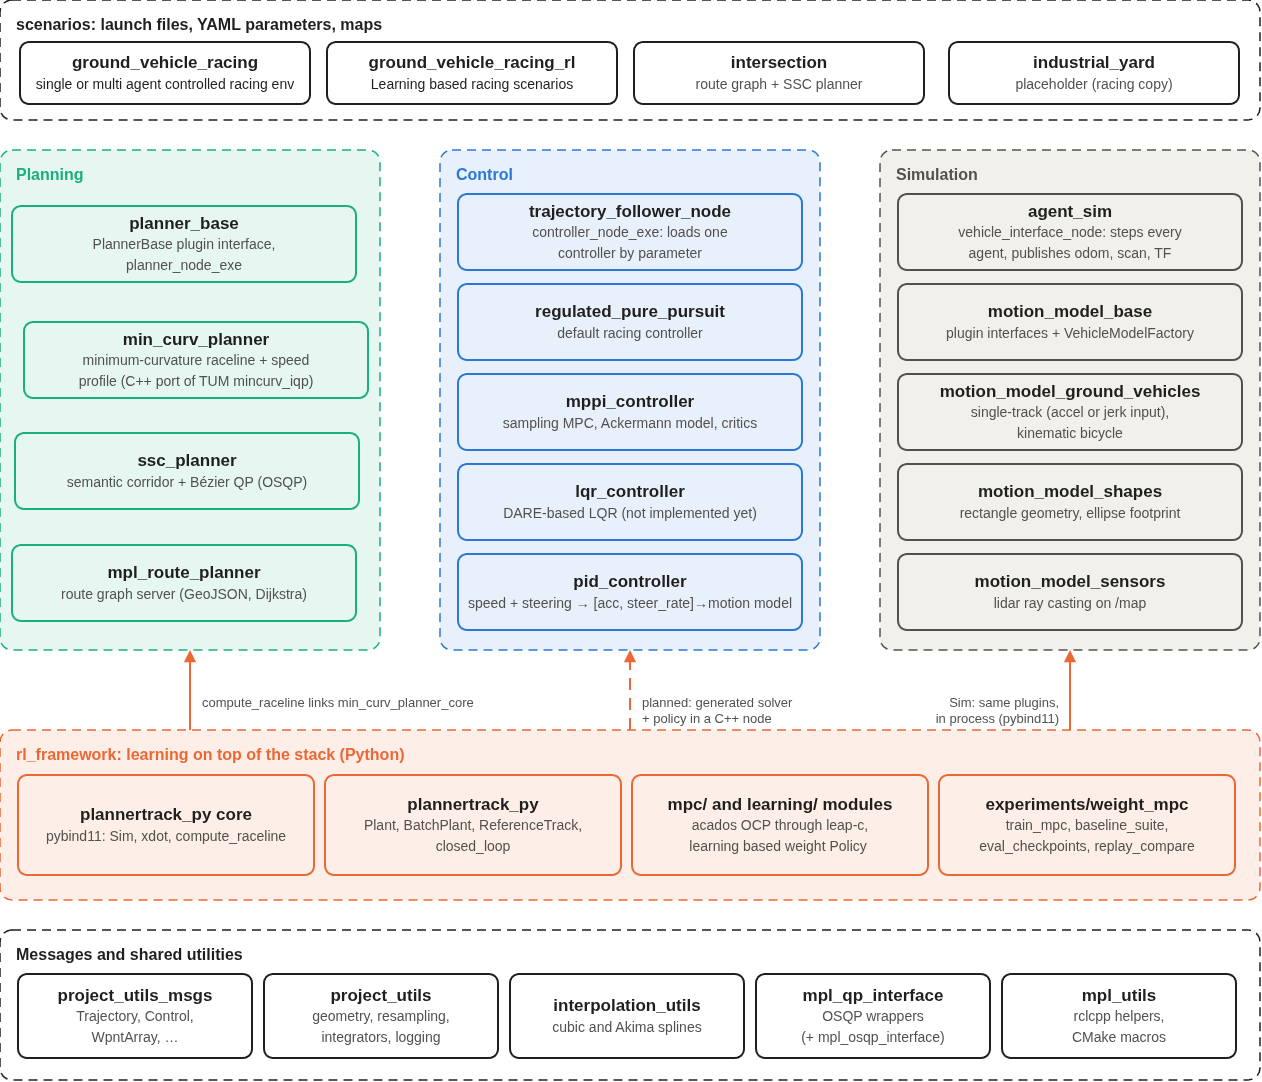

The diagram above was exported from draw.io. Its source (the exported page's mxGraphModel, read from the mxfile embedded in the PNG):
<mxGraphModel dx="1359" dy="802" grid="0" gridSize="10" guides="1" tooltips="1" connect="1" arrows="1" fold="1" page="1" pageScale="1" pageWidth="1320" pageHeight="1130" background="#ffffff" math="0" shadow="0">
  <root>
    <mxCell id="0" />
    <mxCell id="1" parent="0" />
    <mxCell id="g1" parent="1" style="rounded=1;absoluteArcSize=1;arcSize=24;whiteSpace=wrap;html=1;fillColor=#ffffff;strokeColor=#1f1f1d;strokeWidth=1.5;dashed=1;dashPattern=6 4;fontSize=16;fontColor=#1f1f1d;align=left;verticalAlign=top;spacingLeft=14;spacingTop=8;spacingBottom=8;opacity=100;" value="&lt;b&gt;scenarios: launch files, YAML parameters, maps&lt;/b&gt;" vertex="1">
      <mxGeometry height="120" width="1260" x="30" y="20" as="geometry" />
    </mxCell>
    <mxCell id="b2" parent="1" style="rounded=1;absoluteArcSize=1;arcSize=18;whiteSpace=wrap;html=1;fillColor=#ffffff;strokeColor=#1f1f1d;strokeWidth=2;fontSize=17;fontColor=#1f1f1d;align=center;verticalAlign=middle;" value="&lt;b&gt;ground_vehicle_racing&lt;/b&gt;&lt;br&gt;&lt;span style=&quot;font-size: 14px;&quot;&gt;single or multi agent controlled racing env&lt;/span&gt;" vertex="1">
      <mxGeometry height="62" width="290" x="50" y="62" as="geometry" />
    </mxCell>
    <mxCell id="b3" parent="1" style="rounded=1;absoluteArcSize=1;arcSize=18;whiteSpace=wrap;html=1;fillColor=#ffffff;strokeColor=#1f1f1d;strokeWidth=2;fontSize=17;fontColor=#1f1f1d;align=center;verticalAlign=middle;" value="&lt;b&gt;ground_vehicle_racing_rl&lt;/b&gt;&lt;br&gt;&lt;span style=&quot;font-size: 14px;&quot;&gt;Learning based racing scenarios&lt;/span&gt;" vertex="1">
      <mxGeometry height="62" width="290" x="357" y="62" as="geometry" />
    </mxCell>
    <mxCell id="b4" parent="1" style="rounded=1;absoluteArcSize=1;arcSize=18;whiteSpace=wrap;html=1;fillColor=#ffffff;strokeColor=#1f1f1d;strokeWidth=2;fontSize=17;fontColor=#1f1f1d;align=center;verticalAlign=middle;" value="&lt;b&gt;intersection&lt;/b&gt;&lt;br&gt;&lt;font color=&quot;#52514e&quot; style=&quot;font-size:14px&quot;&gt;route graph + SSC planner&lt;/font&gt;" vertex="1">
      <mxGeometry height="62" width="290" x="664" y="62" as="geometry" />
    </mxCell>
    <mxCell id="b5" parent="1" style="rounded=1;absoluteArcSize=1;arcSize=18;whiteSpace=wrap;html=1;fillColor=#ffffff;strokeColor=#1f1f1d;strokeWidth=2;fontSize=17;fontColor=#1f1f1d;align=center;verticalAlign=middle;" value="&lt;b&gt;industrial_yard&lt;/b&gt;&lt;br&gt;&lt;font color=&quot;#52514e&quot; style=&quot;font-size:14px&quot;&gt;placeholder (racing copy)&lt;/font&gt;" vertex="1">
      <mxGeometry height="62" width="290" x="979" y="62" as="geometry" />
    </mxCell>
    <mxCell id="g6" parent="1" style="rounded=1;absoluteArcSize=1;arcSize=24;whiteSpace=wrap;html=1;fillColor=#e6f6f0;strokeColor=#1baf7a;strokeWidth=1.5;dashed=1;dashPattern=6 4;fontSize=16;fontColor=#1baf7a;align=left;verticalAlign=top;spacingLeft=14;spacingTop=8;spacingBottom=8;opacity=100;" value="&lt;b&gt;Planning&lt;/b&gt;" vertex="1">
      <mxGeometry height="500" width="380" x="30" y="170" as="geometry" />
    </mxCell>
    <mxCell id="b7" parent="1" style="rounded=1;absoluteArcSize=1;arcSize=18;whiteSpace=wrap;html=1;fillColor=#e6f6f0;strokeColor=#1baf7a;strokeWidth=2;fontSize=17;fontColor=#1f1f1d;align=center;verticalAlign=middle;" value="&lt;b&gt;min_curv_planner&lt;/b&gt;&lt;br&gt;&lt;font color=&quot;#52514e&quot; style=&quot;font-size:14px&quot;&gt;minimum-curvature raceline + speed&lt;br&gt;profile (C++ port of TUM mincurv_iqp)&lt;/font&gt;" vertex="1">
      <mxGeometry height="76" width="344" x="54" y="342" as="geometry" />
    </mxCell>
    <mxCell id="b8" parent="1" style="rounded=1;absoluteArcSize=1;arcSize=18;whiteSpace=wrap;html=1;fillColor=#e6f6f0;strokeColor=#1baf7a;strokeWidth=2;fontSize=17;fontColor=#1f1f1d;align=center;verticalAlign=middle;" value="&lt;b&gt;planner_base&lt;/b&gt;&lt;br&gt;&lt;font color=&quot;#52514e&quot; style=&quot;font-size:14px&quot;&gt;PlannerBase plugin interface,&lt;br&gt;planner_node_exe&lt;/font&gt;" vertex="1">
      <mxGeometry height="76" width="344" x="42" y="226" as="geometry" />
    </mxCell>
    <mxCell id="b9" parent="1" style="rounded=1;absoluteArcSize=1;arcSize=18;whiteSpace=wrap;html=1;fillColor=#e6f6f0;strokeColor=#1baf7a;strokeWidth=2;fontSize=17;fontColor=#1f1f1d;align=center;verticalAlign=middle;" value="&lt;b&gt;ssc_planner&lt;/b&gt;&lt;br&gt;&lt;font color=&quot;#52514e&quot; style=&quot;font-size:14px&quot;&gt;semantic corridor + Bézier QP (OSQP)&lt;/font&gt;" vertex="1">
      <mxGeometry height="76" width="344" x="45" y="453" as="geometry" />
    </mxCell>
    <mxCell id="b10" parent="1" style="rounded=1;absoluteArcSize=1;arcSize=18;whiteSpace=wrap;html=1;fillColor=#e6f6f0;strokeColor=#1baf7a;strokeWidth=2;fontSize=17;fontColor=#1f1f1d;align=center;verticalAlign=middle;" value="&lt;b&gt;mpl_route_planner&lt;/b&gt;&lt;br&gt;&lt;font color=&quot;#52514e&quot; style=&quot;font-size:14px&quot;&gt;route graph server (GeoJSON, Dijkstra)&lt;/font&gt;" vertex="1">
      <mxGeometry height="76" width="344" x="42" y="565" as="geometry" />
    </mxCell>
    <mxCell id="g12" parent="1" style="rounded=1;absoluteArcSize=1;arcSize=24;whiteSpace=wrap;html=1;fillColor=#e8f1fb;strokeColor=#2a78d6;strokeWidth=1.5;dashed=1;dashPattern=6 4;fontSize=16;fontColor=#2a78d6;align=left;verticalAlign=top;spacingLeft=14;spacingTop=8;spacingBottom=8;opacity=100;" value="&lt;b&gt;Control&lt;/b&gt;" vertex="1">
      <mxGeometry height="500" width="380" x="470" y="170" as="geometry" />
    </mxCell>
    <mxCell id="b13" parent="1" style="rounded=1;absoluteArcSize=1;arcSize=18;whiteSpace=wrap;html=1;fillColor=#e8f1fb;strokeColor=#2a78d6;strokeWidth=2;fontSize=17;fontColor=#1f1f1d;align=center;verticalAlign=middle;" value="&lt;b&gt;trajectory_follower_node&lt;/b&gt;&lt;br&gt;&lt;font color=&quot;#52514e&quot; style=&quot;font-size:14px&quot;&gt;controller_node_exe: loads one&lt;br&gt;controller by parameter&lt;/font&gt;" vertex="1">
      <mxGeometry height="76" width="344" x="488" y="214" as="geometry" />
    </mxCell>
    <mxCell id="b14" parent="1" style="rounded=1;absoluteArcSize=1;arcSize=18;whiteSpace=wrap;html=1;fillColor=#e8f1fb;strokeColor=#2a78d6;strokeWidth=2;fontSize=17;fontColor=#1f1f1d;align=center;verticalAlign=middle;" value="&lt;b&gt;regulated_pure_pursuit&lt;/b&gt;&lt;br&gt;&lt;font color=&quot;#52514e&quot; style=&quot;font-size:14px&quot;&gt;default racing controller&lt;/font&gt;" vertex="1">
      <mxGeometry height="76" width="344" x="488" y="304" as="geometry" />
    </mxCell>
    <mxCell id="b15" parent="1" style="rounded=1;absoluteArcSize=1;arcSize=18;whiteSpace=wrap;html=1;fillColor=#e8f1fb;strokeColor=#2a78d6;strokeWidth=2;fontSize=17;fontColor=#1f1f1d;align=center;verticalAlign=middle;" value="&lt;b&gt;mppi_controller&lt;/b&gt;&lt;br&gt;&lt;font color=&quot;#52514e&quot; style=&quot;font-size:14px&quot;&gt;sampling MPC, Ackermann model, critics&lt;/font&gt;" vertex="1">
      <mxGeometry height="76" width="344" x="488" y="394" as="geometry" />
    </mxCell>
    <mxCell id="b16" parent="1" style="rounded=1;absoluteArcSize=1;arcSize=18;whiteSpace=wrap;html=1;fillColor=#e8f1fb;strokeColor=#2a78d6;strokeWidth=2;fontSize=17;fontColor=#1f1f1d;align=center;verticalAlign=middle;" value="&lt;b&gt;lqr_controller&lt;/b&gt;&lt;br&gt;&lt;font color=&quot;#52514e&quot; style=&quot;font-size: 14px;&quot;&gt;DARE-based LQR (not implemented yet)&lt;/font&gt;" vertex="1">
      <mxGeometry height="76" width="344" x="488" y="484" as="geometry" />
    </mxCell>
    <mxCell id="b17" parent="1" style="rounded=1;absoluteArcSize=1;arcSize=18;whiteSpace=wrap;html=1;fillColor=#e8f1fb;strokeColor=#2a78d6;strokeWidth=2;fontSize=17;fontColor=#1f1f1d;align=center;verticalAlign=middle;" value="&lt;b&gt;pid_controller&lt;/b&gt;&lt;br&gt;&lt;font color=&quot;#52514e&quot; style=&quot;font-size: 14px;&quot;&gt;speed + steering → [acc, steer_rate]&lt;span style=&quot;color: rgb(82, 81, 78);&quot;&gt;→&lt;/span&gt;motion model&lt;/font&gt;" vertex="1">
      <mxGeometry height="76" width="344" x="488" y="574" as="geometry" />
    </mxCell>
    <mxCell id="g18" parent="1" style="rounded=1;absoluteArcSize=1;arcSize=24;whiteSpace=wrap;html=1;fillColor=#f1f0ea;strokeColor=#52514e;strokeWidth=1.5;dashed=1;dashPattern=6 4;fontSize=16;fontColor=#52514e;align=left;verticalAlign=top;spacingLeft=14;spacingTop=8;spacingBottom=8;opacity=100;" value="&lt;b&gt;Simulation&lt;/b&gt;" vertex="1">
      <mxGeometry height="500" width="380" x="910" y="170" as="geometry" />
    </mxCell>
    <mxCell id="b19" parent="1" style="rounded=1;absoluteArcSize=1;arcSize=18;whiteSpace=wrap;html=1;fillColor=#f1f0ea;strokeColor=#52514e;strokeWidth=2;fontSize=17;fontColor=#1f1f1d;align=center;verticalAlign=middle;" value="&lt;b&gt;agent_sim&lt;/b&gt;&lt;br&gt;&lt;font color=&quot;#52514e&quot; style=&quot;font-size:14px&quot;&gt;vehicle_interface_node: steps every&lt;br&gt;agent, publishes odom, scan, TF&lt;/font&gt;" vertex="1">
      <mxGeometry height="76" width="344" x="928" y="214" as="geometry" />
    </mxCell>
    <mxCell id="b20" parent="1" style="rounded=1;absoluteArcSize=1;arcSize=18;whiteSpace=wrap;html=1;fillColor=#f1f0ea;strokeColor=#52514e;strokeWidth=2;fontSize=17;fontColor=#1f1f1d;align=center;verticalAlign=middle;" value="&lt;b&gt;motion_model_base&lt;/b&gt;&lt;br&gt;&lt;font color=&quot;#52514e&quot; style=&quot;font-size:14px&quot;&gt;plugin interfaces + VehicleModelFactory&lt;/font&gt;" vertex="1">
      <mxGeometry height="76" width="344" x="928" y="304" as="geometry" />
    </mxCell>
    <mxCell id="b21" parent="1" style="rounded=1;absoluteArcSize=1;arcSize=18;whiteSpace=wrap;html=1;fillColor=#f1f0ea;strokeColor=#52514e;strokeWidth=2;fontSize=17;fontColor=#1f1f1d;align=center;verticalAlign=middle;" value="&lt;b&gt;motion_model_ground_vehicles&lt;/b&gt;&lt;br&gt;&lt;font color=&quot;#52514e&quot; style=&quot;font-size:14px&quot;&gt;single-track (accel or jerk input),&lt;br&gt;kinematic bicycle&lt;/font&gt;" vertex="1">
      <mxGeometry height="76" width="344" x="928" y="394" as="geometry" />
    </mxCell>
    <mxCell id="b22" parent="1" style="rounded=1;absoluteArcSize=1;arcSize=18;whiteSpace=wrap;html=1;fillColor=#f1f0ea;strokeColor=#52514e;strokeWidth=2;fontSize=17;fontColor=#1f1f1d;align=center;verticalAlign=middle;" value="&lt;b&gt;motion_model_shapes&lt;/b&gt;&lt;br&gt;&lt;font color=&quot;#52514e&quot; style=&quot;font-size:14px&quot;&gt;rectangle geometry, ellipse footprint&lt;/font&gt;" vertex="1">
      <mxGeometry height="76" width="344" x="928" y="484" as="geometry" />
    </mxCell>
    <mxCell id="b23" parent="1" style="rounded=1;absoluteArcSize=1;arcSize=18;whiteSpace=wrap;html=1;fillColor=#f1f0ea;strokeColor=#52514e;strokeWidth=2;fontSize=17;fontColor=#1f1f1d;align=center;verticalAlign=middle;" value="&lt;b&gt;motion_model_sensors&lt;/b&gt;&lt;br&gt;&lt;font color=&quot;#52514e&quot; style=&quot;font-size:14px&quot;&gt;lidar ray casting on /map&lt;/font&gt;" vertex="1">
      <mxGeometry height="76" width="344" x="928" y="574" as="geometry" />
    </mxCell>
    <mxCell id="g24" parent="1" style="rounded=1;absoluteArcSize=1;arcSize=24;whiteSpace=wrap;html=1;fillColor=#fdeee7;strokeColor=#eb6834;strokeWidth=1.5;dashed=1;dashPattern=6 4;fontSize=16;fontColor=#eb6834;align=left;verticalAlign=top;spacingLeft=14;spacingTop=8;spacingBottom=8;opacity=100;" value="&lt;b&gt;rl_framework: learning on top of the stack (Python)&lt;/b&gt;" vertex="1">
      <mxGeometry height="170" width="1260" x="30" y="750" as="geometry" />
    </mxCell>
    <mxCell id="b25" parent="1" style="rounded=1;absoluteArcSize=1;arcSize=18;whiteSpace=wrap;html=1;fillColor=#fdeee7;strokeColor=#eb6834;strokeWidth=2;fontSize=17;fontColor=#1f1f1d;align=center;verticalAlign=middle;" value="&lt;b&gt;plannertrack_py core&lt;/b&gt;&lt;br&gt;&lt;font color=&quot;#52514e&quot; style=&quot;font-size:14px&quot;&gt;pybind11: Sim, xdot, compute_raceline&lt;/font&gt;" vertex="1">
      <mxGeometry height="100" width="296" x="48" y="795" as="geometry" />
    </mxCell>
    <mxCell id="b26" parent="1" style="rounded=1;absoluteArcSize=1;arcSize=18;whiteSpace=wrap;html=1;fillColor=#fdeee7;strokeColor=#eb6834;strokeWidth=2;fontSize=17;fontColor=#1f1f1d;align=center;verticalAlign=middle;" value="&lt;b&gt;plannertrack_py&lt;/b&gt;&lt;br&gt;&lt;font color=&quot;#52514e&quot; style=&quot;font-size:14px&quot;&gt;Plant, BatchPlant, ReferenceTrack,&lt;br&gt;closed_loop&lt;/font&gt;" vertex="1">
      <mxGeometry height="100" width="296" x="355" y="795" as="geometry" />
    </mxCell>
    <mxCell id="b27" parent="1" style="rounded=1;absoluteArcSize=1;arcSize=18;whiteSpace=wrap;html=1;fillColor=#fdeee7;strokeColor=#eb6834;strokeWidth=2;fontSize=17;fontColor=#1f1f1d;align=center;verticalAlign=middle;" value="&lt;b&gt;mpc/ and learning/ modules&lt;/b&gt;&lt;br&gt;&lt;font color=&quot;#52514e&quot; style=&quot;font-size: 14px;&quot;&gt;acados OCP through leap-c,&lt;br&gt;learning based weight Policy&amp;nbsp;&lt;/font&gt;" vertex="1">
      <mxGeometry height="100" width="296" x="662" y="795" as="geometry" />
    </mxCell>
    <mxCell id="b28" parent="1" style="rounded=1;absoluteArcSize=1;arcSize=18;whiteSpace=wrap;html=1;fillColor=#fdeee7;strokeColor=#eb6834;strokeWidth=2;fontSize=17;fontColor=#1f1f1d;align=center;verticalAlign=middle;" value="&lt;b&gt;experiments/weight_mpc&lt;/b&gt;&lt;br&gt;&lt;font color=&quot;#52514e&quot; style=&quot;font-size:14px&quot;&gt;train_mpc, baseline_suite,&lt;br&gt;eval_checkpoints, replay_compare&lt;/font&gt;" vertex="1">
      <mxGeometry height="100" width="296" x="969" y="795" as="geometry" />
    </mxCell>
    <mxCell id="e29" edge="1" parent="1" source="g24" style="html=1;rounded=0;strokeColor=#eb6834;strokeWidth=2;endArrow=block;endFill=1;endSize=7;exitX=0.1508;exitY=0.0;exitDx=0;exitDy=0;exitPerimeter=0;entryX=0.5;entryY=1.0;entryDx=0;entryDy=0;entryPerimeter=0;" target="g6">
      <mxGeometry relative="1" as="geometry" />
    </mxCell>
    <mxCell id="t30" parent="1" style="text;html=1;align=left;verticalAlign=middle;whiteSpace=nowrap;fillColor=none;strokeColor=none;fontSize=13;fontColor=#52514e;spacing=0;labelBackgroundColor=#ffffff;" value="compute_raceline links min_curv_planner_core" vertex="1">
      <mxGeometry height="24" width="330" x="232" y="710" as="geometry" />
    </mxCell>
    <mxCell id="e31" edge="1" parent="1" source="g24" style="html=1;rounded=0;strokeColor=#eb6834;strokeWidth=2;endArrow=block;endFill=1;endSize=7;exitX=0.8492;exitY=0.0;exitDx=0;exitDy=0;exitPerimeter=0;entryX=0.5;entryY=1.0;entryDx=0;entryDy=0;entryPerimeter=0;" target="g18">
      <mxGeometry relative="1" as="geometry" />
    </mxCell>
    <mxCell id="t32" parent="1" style="text;html=1;align=right;verticalAlign=middle;whiteSpace=nowrap;fillColor=none;strokeColor=none;fontSize=13;fontColor=#52514e;spacing=0;labelBackgroundColor=#ffffff;" value="Sim: same plugins,&lt;br&gt;in process (pybind11)" vertex="1">
      <mxGeometry height="40" width="176" x="912" y="710" as="geometry" />
    </mxCell>
    <mxCell id="e33" edge="1" parent="1" source="g24" style="html=1;rounded=0;strokeColor=#eb6834;strokeWidth=2;endArrow=block;endFill=1;endSize=7;exitX=0.5;exitY=0.0;exitDx=0;exitDy=0;exitPerimeter=0;entryX=0.5;entryY=1.0;entryDx=0;entryDy=0;entryPerimeter=0;dashed=1;dashPattern=6 4;" target="g12">
      <mxGeometry relative="1" as="geometry" />
    </mxCell>
    <mxCell id="t34" parent="1" style="text;html=1;align=left;verticalAlign=middle;whiteSpace=nowrap;fillColor=none;strokeColor=none;fontSize=13;fontColor=#52514e;spacing=0;labelBackgroundColor=#ffffff;" value="planned: generated solver&lt;br&gt;+ policy in a C++ node" vertex="1">
      <mxGeometry height="40" width="220" x="672" y="710" as="geometry" />
    </mxCell>
    <mxCell id="g35" parent="1" style="rounded=1;absoluteArcSize=1;arcSize=24;whiteSpace=wrap;html=1;fillColor=#ffffff;strokeColor=#1f1f1d;strokeWidth=1.5;dashed=1;dashPattern=6 4;fontSize=16;fontColor=#1f1f1d;align=left;verticalAlign=top;spacingLeft=14;spacingTop=8;spacingBottom=8;opacity=100;" value="&lt;b&gt;Messages and shared utilities&lt;/b&gt;" vertex="1">
      <mxGeometry height="150" width="1260" x="30" y="950" as="geometry" />
    </mxCell>
    <mxCell id="b36" parent="1" style="rounded=1;absoluteArcSize=1;arcSize=18;whiteSpace=wrap;html=1;fillColor=#ffffff;strokeColor=#1f1f1d;strokeWidth=2;fontSize=17;fontColor=#1f1f1d;align=center;verticalAlign=middle;" value="&lt;b&gt;project_utils_msgs&lt;/b&gt;&lt;br&gt;&lt;font color=&quot;#52514e&quot; style=&quot;font-size:14px&quot;&gt;Trajectory, Control,&lt;br&gt;WpntArray, …&lt;/font&gt;" vertex="1">
      <mxGeometry height="84" width="234" x="48" y="994" as="geometry" />
    </mxCell>
    <mxCell id="b37" parent="1" style="rounded=1;absoluteArcSize=1;arcSize=18;whiteSpace=wrap;html=1;fillColor=#ffffff;strokeColor=#1f1f1d;strokeWidth=2;fontSize=17;fontColor=#1f1f1d;align=center;verticalAlign=middle;" value="&lt;b&gt;project_utils&lt;/b&gt;&lt;br&gt;&lt;font color=&quot;#52514e&quot; style=&quot;font-size:14px&quot;&gt;geometry, resampling,&lt;br&gt;integrators, logging&lt;/font&gt;" vertex="1">
      <mxGeometry height="84" width="234" x="294" y="994" as="geometry" />
    </mxCell>
    <mxCell id="b38" parent="1" style="rounded=1;absoluteArcSize=1;arcSize=18;whiteSpace=wrap;html=1;fillColor=#ffffff;strokeColor=#1f1f1d;strokeWidth=2;fontSize=17;fontColor=#1f1f1d;align=center;verticalAlign=middle;" value="&lt;b&gt;interpolation_utils&lt;/b&gt;&lt;br&gt;&lt;font color=&quot;#52514e&quot; style=&quot;font-size:14px&quot;&gt;cubic and Akima splines&lt;/font&gt;" vertex="1">
      <mxGeometry height="84" width="234" x="540" y="994" as="geometry" />
    </mxCell>
    <mxCell id="b39" parent="1" style="rounded=1;absoluteArcSize=1;arcSize=18;whiteSpace=wrap;html=1;fillColor=#ffffff;strokeColor=#1f1f1d;strokeWidth=2;fontSize=17;fontColor=#1f1f1d;align=center;verticalAlign=middle;" value="&lt;b&gt;mpl_qp_interface&lt;/b&gt;&lt;br&gt;&lt;font color=&quot;#52514e&quot; style=&quot;font-size:14px&quot;&gt;OSQP wrappers&lt;br&gt;(+ mpl_osqp_interface)&lt;/font&gt;" vertex="1">
      <mxGeometry height="84" width="234" x="786" y="994" as="geometry" />
    </mxCell>
    <mxCell id="b40" parent="1" style="rounded=1;absoluteArcSize=1;arcSize=18;whiteSpace=wrap;html=1;fillColor=#ffffff;strokeColor=#1f1f1d;strokeWidth=2;fontSize=17;fontColor=#1f1f1d;align=center;verticalAlign=middle;" value="&lt;b&gt;mpl_utils&lt;/b&gt;&lt;br&gt;&lt;font color=&quot;#52514e&quot; style=&quot;font-size:14px&quot;&gt;rclcpp helpers,&lt;br&gt;CMake macros&lt;/font&gt;" vertex="1">
      <mxGeometry height="84" width="234" x="1032" y="994" as="geometry" />
    </mxCell>
  </root>
</mxGraphModel>